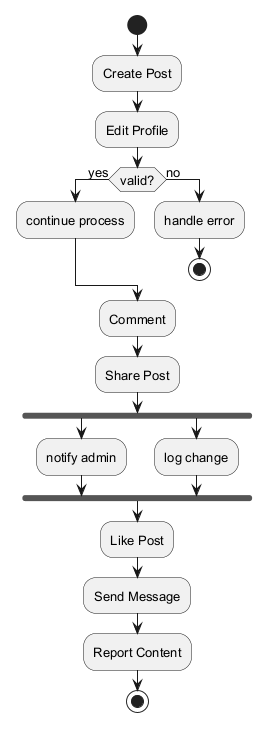

The diagram above was rendered by PlantUML. Its source (embedded in the PNG):
@startuml
skinparam backgroundColor #FFFFFF
skinparam classBackgroundColor #F1F8E9
skinparam classBorderColor #33691E
skinparam defaultFontSize 13
start
:Create Post;
:Edit Profile;
if (valid?) then (yes)
:continue process;
else (no)
:handle error;
stop
endif
:Comment;
:Share Post;
fork
:notify admin;
fork again
:log change;
end fork
:Like Post;
:Send Message;
:Report Content;
stop
@enduml